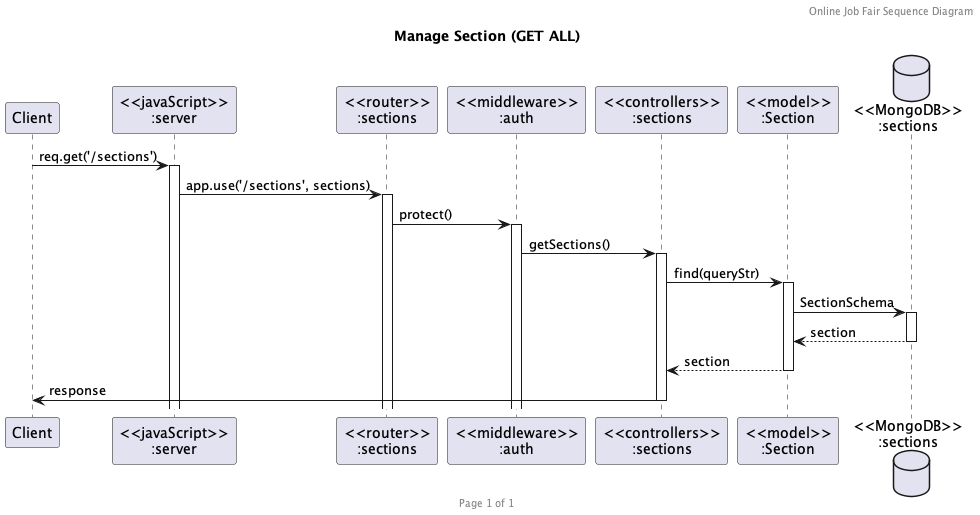

The diagram above was rendered by PlantUML. Its source (embedded in the PNG):
@startuml Manage Section (GET)

header Online Job Fair Sequence Diagram
footer Page %page% of %lastpage%
title "Manage Section (GET ALL)"

participant "Client" as client
participant "<<javaScript>>\n:server" as server
participant "<<router>>\n:sections" as routerSections
participant "<<middleware>>\n:auth" as middleAuth
participant "<<controllers>>\n:sections" as controllersSections
participant "<<model>>\n:Section" as modelSection
database "<<MongoDB>>\n:sections" as SectionsDatabase

client -> server ++: req.get('/sections')
server -> routerSections ++: app.use('/sections', sections)
routerSections -> middleAuth ++: protect()
middleAuth -> controllersSections ++: getSections()
controllersSections -> modelSection ++: find(queryStr)
modelSection -> SectionsDatabase ++: SectionSchema
SectionsDatabase --> modelSection --: section
controllersSections <-- modelSection --: section
controllersSections -> client --: response

@enduml